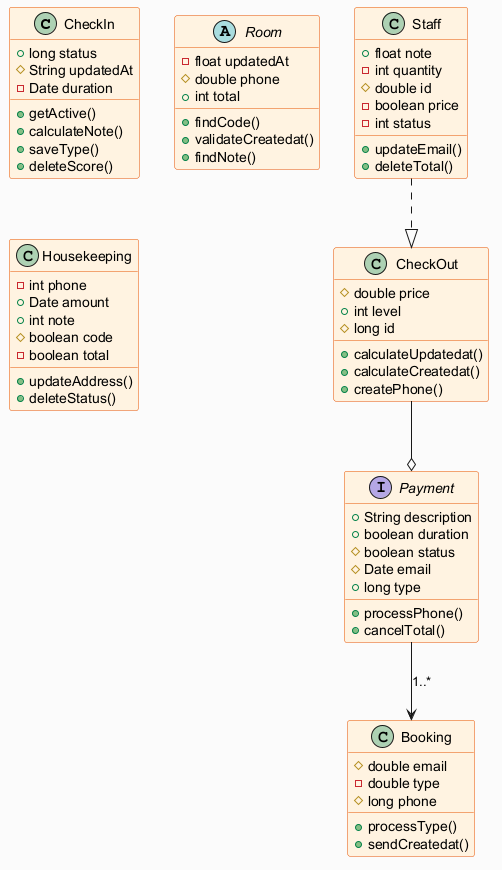

The diagram above was rendered by PlantUML. Its source (embedded in the PNG):
@startuml
skinparam backgroundColor #FAFAFA
skinparam classBackgroundColor #FFF3E0
skinparam classBorderColor #E65100
class CheckIn {
  +long status
  #String updatedAt
  -Date duration
  +getActive()
  +calculateNote()
  +saveType()
  +deleteScore()
}
class CheckOut {
  #double price
  +int level
  #long id
  +calculateUpdatedat()
  +calculateCreatedat()
  +createPhone()
}
abstract class Room {
  -float updatedAt
  #double phone
  +int total
  +findCode()
  +validateCreatedat()
  +findNote()
}
interface Payment {
  +String description
  +boolean duration
  #boolean status
  #Date email
  +long type
  +processPhone()
  +cancelTotal()
}
class Housekeeping {
  -int phone
  +Date amount
  +int note
  #boolean code
  -boolean total
  +updateAddress()
  +deleteStatus()
}
class Staff {
  +float note
  -int quantity
  #double id
  -boolean price
  -int status
  +updateEmail()
  +deleteTotal()
}
class Booking {
  #double email
  -double type
  #long phone
  +processType()
  +sendCreatedat()
}
CheckOut --o Payment
Payment --> Booking : "1..*"
Staff ..|> CheckOut
@enduml